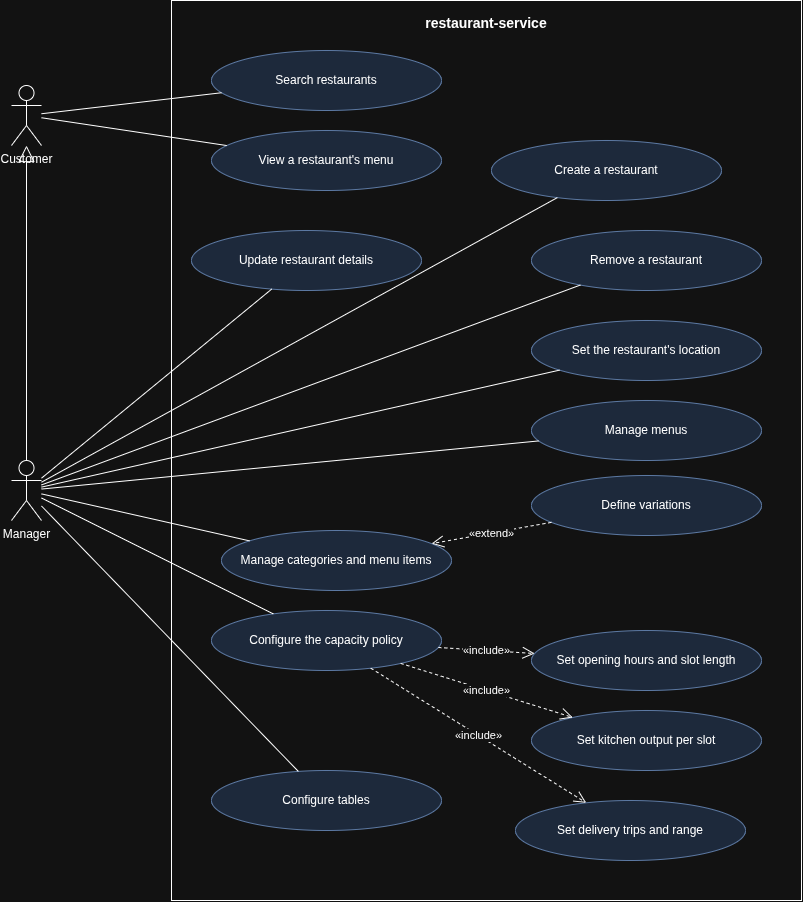

The diagram above was exported from draw.io. Its source (the exported page's mxGraphModel, read from the mxfile embedded in the PNG):
<mxGraphModel dx="1776" dy="931" grid="1" gridSize="10" guides="1" tooltips="1" connect="1" arrows="1" fold="1" page="1" pageScale="1" pageWidth="1169" pageHeight="827" math="0" shadow="0">
  <root>
    <mxCell id="0" />
    <mxCell id="1" parent="0" />
    <mxCell id="boundary" parent="1" style="rounded=0;whiteSpace=wrap;html=1;verticalAlign=top;fontStyle=1;fontSize=14;fillColor=none;spacingTop=8;" value="restaurant-service" vertex="1">
      <mxGeometry height="900" width="630" x="240" y="40" as="geometry" />
    </mxCell>
    <mxCell id="search" parent="1" style="ellipse;whiteSpace=wrap;html=1;fillColor=#dae8fc;strokeColor=#6c8ebf;" value="Search restaurants" vertex="1">
      <mxGeometry height="60" width="230" x="280" y="90" as="geometry" />
    </mxCell>
    <mxCell id="menu" parent="1" style="ellipse;whiteSpace=wrap;html=1;fillColor=#dae8fc;strokeColor=#6c8ebf;" value="View a restaurant's menu" vertex="1">
      <mxGeometry height="60" width="230" x="280" y="170" as="geometry" />
    </mxCell>
    <mxCell id="create" parent="1" style="ellipse;whiteSpace=wrap;html=1;fillColor=#dae8fc;strokeColor=#6c8ebf;" value="Create a restaurant" vertex="1">
      <mxGeometry height="60" width="230" x="560" y="180" as="geometry" />
    </mxCell>
    <mxCell id="updateR" parent="1" style="ellipse;whiteSpace=wrap;html=1;fillColor=#dae8fc;strokeColor=#6c8ebf;" value="Update restaurant details" vertex="1">
      <mxGeometry height="60" width="230" x="260" y="270" as="geometry" />
    </mxCell>
    <mxCell id="removeR" parent="1" style="ellipse;whiteSpace=wrap;html=1;fillColor=#dae8fc;strokeColor=#6c8ebf;" value="Remove a restaurant" vertex="1">
      <mxGeometry height="60" width="230" x="600" y="270" as="geometry" />
    </mxCell>
    <mxCell id="location" parent="1" style="ellipse;whiteSpace=wrap;html=1;fillColor=#dae8fc;strokeColor=#6c8ebf;" value="Set the restaurant's location" vertex="1">
      <mxGeometry height="60" width="230" x="600" y="360" as="geometry" />
    </mxCell>
    <mxCell id="menus" parent="1" style="ellipse;whiteSpace=wrap;html=1;fillColor=#dae8fc;strokeColor=#6c8ebf;" value="Manage menus" vertex="1">
      <mxGeometry height="60" width="230" x="600" y="440" as="geometry" />
    </mxCell>
    <mxCell id="items" parent="1" style="ellipse;whiteSpace=wrap;html=1;fillColor=#dae8fc;strokeColor=#6c8ebf;" value="Manage categories and menu items" vertex="1">
      <mxGeometry height="60" width="230" x="290" y="570" as="geometry" />
    </mxCell>
    <mxCell id="tables" parent="1" style="ellipse;whiteSpace=wrap;html=1;fillColor=#dae8fc;strokeColor=#6c8ebf;" value="Configure tables" vertex="1">
      <mxGeometry height="60" width="230" x="280" y="810" as="geometry" />
    </mxCell>
    <mxCell id="policy" parent="1" style="ellipse;whiteSpace=wrap;html=1;fillColor=#dae8fc;strokeColor=#6c8ebf;" value="Configure the capacity policy" vertex="1">
      <mxGeometry height="60" width="230" x="280" y="650" as="geometry" />
    </mxCell>
    <mxCell id="variations" parent="1" style="ellipse;whiteSpace=wrap;html=1;fillColor=#dae8fc;strokeColor=#6c8ebf;" value="Define variations" vertex="1">
      <mxGeometry height="60" width="230" x="600" y="515" as="geometry" />
    </mxCell>
    <mxCell id="hours" parent="1" style="ellipse;whiteSpace=wrap;html=1;fillColor=#dae8fc;strokeColor=#6c8ebf;" value="Set opening hours and slot length" vertex="1">
      <mxGeometry height="60" width="230" x="600" y="670" as="geometry" />
    </mxCell>
    <mxCell id="output" parent="1" style="ellipse;whiteSpace=wrap;html=1;fillColor=#dae8fc;strokeColor=#6c8ebf;" value="Set kitchen output per slot" vertex="1">
      <mxGeometry height="60" width="230" x="600" y="750" as="geometry" />
    </mxCell>
    <mxCell id="drivers" parent="1" style="ellipse;whiteSpace=wrap;html=1;fillColor=#dae8fc;strokeColor=#6c8ebf;" value="Set delivery trips and range" vertex="1">
      <mxGeometry height="60" width="230" x="584" y="840" as="geometry" />
    </mxCell>
    <mxCell id="customer" parent="1" style="shape=umlActor;verticalLabelPosition=bottom;verticalAlign=top;html=1;outlineConnect=0;" value="Customer" vertex="1">
      <mxGeometry height="60" width="30" x="80" y="125" as="geometry" />
    </mxCell>
    <mxCell id="manager" parent="1" style="shape=umlActor;verticalLabelPosition=bottom;verticalAlign=top;html=1;outlineConnect=0;" value="Manager" vertex="1">
      <mxGeometry height="60" width="30" x="80" y="500" as="geometry" />
    </mxCell>
    <mxCell id="e0" edge="1" parent="1" source="variations" style="endArrow=open;endSize=10;dashed=1;html=1;" target="items" value="«extend»">
      <mxGeometry relative="1" as="geometry" />
    </mxCell>
    <mxCell id="e2" edge="1" parent="1" source="policy" style="endArrow=open;endSize=10;dashed=1;html=1;" target="hours" value="«include»">
      <mxGeometry relative="1" as="geometry" />
    </mxCell>
    <mxCell id="e3" edge="1" parent="1" source="policy" style="endArrow=open;endSize=10;dashed=1;html=1;" target="output" value="«include»">
      <mxGeometry relative="1" as="geometry" />
    </mxCell>
    <mxCell id="e4" edge="1" parent="1" source="policy" style="endArrow=open;endSize=10;dashed=1;html=1;" target="drivers" value="«include»">
      <mxGeometry relative="1" as="geometry" />
    </mxCell>
    <mxCell id="e5" edge="1" parent="1" source="customer" style="endArrow=none;html=1;" target="search" value="">
      <mxGeometry relative="1" as="geometry" />
    </mxCell>
    <mxCell id="e6" edge="1" parent="1" source="customer" style="endArrow=none;html=1;" target="menu" value="">
      <mxGeometry relative="1" as="geometry" />
    </mxCell>
    <mxCell id="e7" edge="1" parent="1" source="manager" style="endArrow=none;html=1;" target="create" value="">
      <mxGeometry relative="1" as="geometry" />
    </mxCell>
    <mxCell id="e8" edge="1" parent="1" source="manager" style="endArrow=none;html=1;" target="updateR" value="">
      <mxGeometry relative="1" as="geometry" />
    </mxCell>
    <mxCell id="e9" edge="1" parent="1" source="manager" style="endArrow=none;html=1;" target="removeR" value="">
      <mxGeometry relative="1" as="geometry" />
    </mxCell>
    <mxCell id="e10" edge="1" parent="1" source="manager" style="endArrow=none;html=1;" target="location" value="">
      <mxGeometry relative="1" as="geometry" />
    </mxCell>
    <mxCell id="e11" edge="1" parent="1" source="manager" style="endArrow=none;html=1;" target="menus" value="">
      <mxGeometry relative="1" as="geometry" />
    </mxCell>
    <mxCell id="e12" edge="1" parent="1" source="manager" style="endArrow=none;html=1;" target="items" value="">
      <mxGeometry relative="1" as="geometry" />
    </mxCell>
    <mxCell id="e13" edge="1" parent="1" source="manager" style="endArrow=none;html=1;" target="tables" value="">
      <mxGeometry relative="1" as="geometry" />
    </mxCell>
    <mxCell id="e14" edge="1" parent="1" source="manager" style="endArrow=none;html=1;" target="policy" value="">
      <mxGeometry relative="1" as="geometry" />
    </mxCell>
    <mxCell id="e15" edge="1" parent="1" source="manager" style="endArrow=block;endFill=0;endSize=14;html=1;" target="customer" value="">
      <mxGeometry relative="1" as="geometry" />
    </mxCell>
  </root>
</mxGraphModel>